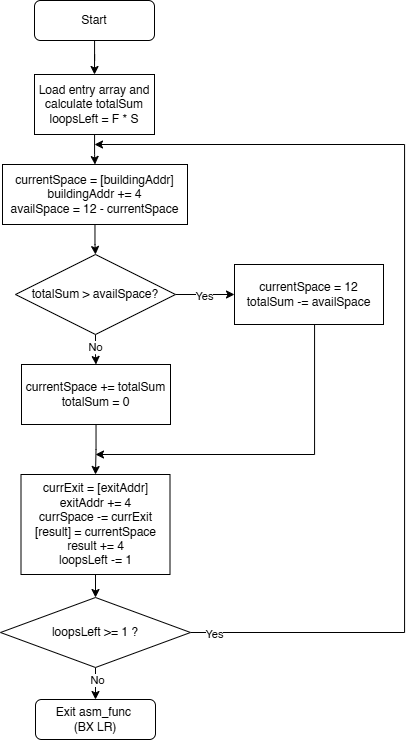

The diagram above was exported from draw.io. Its source (the exported page's mxGraphModel, read from the mxfile embedded in the PNG):
<mxGraphModel dx="1059" dy="656" grid="1" gridSize="10" guides="1" tooltips="1" connect="1" arrows="1" fold="1" page="1" pageScale="1" pageWidth="827" pageHeight="1169" math="0" shadow="0">
  <root>
    <mxCell id="WIyWlLk6GJQsqaUBKTNV-0" />
    <mxCell id="WIyWlLk6GJQsqaUBKTNV-1" parent="WIyWlLk6GJQsqaUBKTNV-0" />
    <mxCell id="oZ6SIZspvuidvV_2NCAD-3" style="edgeStyle=orthogonalEdgeStyle;rounded=0;orthogonalLoop=1;jettySize=auto;html=1;entryX=0.5;entryY=0;entryDx=0;entryDy=0;" edge="1" parent="WIyWlLk6GJQsqaUBKTNV-1" source="WIyWlLk6GJQsqaUBKTNV-3" target="oZ6SIZspvuidvV_2NCAD-5">
      <mxGeometry relative="1" as="geometry">
        <mxPoint x="220" y="160" as="targetPoint" />
      </mxGeometry>
    </mxCell>
    <mxCell id="WIyWlLk6GJQsqaUBKTNV-3" value="Start" style="rounded=1;whiteSpace=wrap;html=1;fontSize=12;glass=0;strokeWidth=1;shadow=0;" parent="WIyWlLk6GJQsqaUBKTNV-1" vertex="1">
      <mxGeometry x="160" y="176" width="120" height="40" as="geometry" />
    </mxCell>
    <mxCell id="oZ6SIZspvuidvV_2NCAD-11" style="edgeStyle=orthogonalEdgeStyle;rounded=0;orthogonalLoop=1;jettySize=auto;html=1;entryX=0.5;entryY=0;entryDx=0;entryDy=0;" edge="1" parent="WIyWlLk6GJQsqaUBKTNV-1" source="oZ6SIZspvuidvV_2NCAD-4" target="oZ6SIZspvuidvV_2NCAD-10">
      <mxGeometry relative="1" as="geometry" />
    </mxCell>
    <mxCell id="oZ6SIZspvuidvV_2NCAD-31" value="No" style="edgeLabel;html=1;align=center;verticalAlign=middle;resizable=0;points=[];" vertex="1" connectable="0" parent="oZ6SIZspvuidvV_2NCAD-11">
      <mxGeometry x="-0.1776" y="-1" relative="1" as="geometry">
        <mxPoint as="offset" />
      </mxGeometry>
    </mxCell>
    <mxCell id="oZ6SIZspvuidvV_2NCAD-15" style="edgeStyle=orthogonalEdgeStyle;rounded=0;orthogonalLoop=1;jettySize=auto;html=1;entryX=0;entryY=0.5;entryDx=0;entryDy=0;" edge="1" parent="WIyWlLk6GJQsqaUBKTNV-1" source="oZ6SIZspvuidvV_2NCAD-4" target="oZ6SIZspvuidvV_2NCAD-14">
      <mxGeometry relative="1" as="geometry" />
    </mxCell>
    <mxCell id="oZ6SIZspvuidvV_2NCAD-29" value="Yes" style="edgeLabel;html=1;align=center;verticalAlign=middle;resizable=0;points=[];" vertex="1" connectable="0" parent="oZ6SIZspvuidvV_2NCAD-15">
      <mxGeometry x="0.1571" y="-1" relative="1" as="geometry">
        <mxPoint x="-6" as="offset" />
      </mxGeometry>
    </mxCell>
    <mxCell id="oZ6SIZspvuidvV_2NCAD-4" value="totalSum &amp;gt; availSpace?" style="rhombus;whiteSpace=wrap;html=1;" vertex="1" parent="WIyWlLk6GJQsqaUBKTNV-1">
      <mxGeometry x="141" y="430" width="160" height="80" as="geometry" />
    </mxCell>
    <mxCell id="oZ6SIZspvuidvV_2NCAD-8" style="edgeStyle=orthogonalEdgeStyle;rounded=0;orthogonalLoop=1;jettySize=auto;html=1;entryX=0.5;entryY=0;entryDx=0;entryDy=0;" edge="1" parent="WIyWlLk6GJQsqaUBKTNV-1" source="oZ6SIZspvuidvV_2NCAD-5" target="oZ6SIZspvuidvV_2NCAD-7">
      <mxGeometry relative="1" as="geometry" />
    </mxCell>
    <mxCell id="oZ6SIZspvuidvV_2NCAD-5" value="&lt;div&gt;Load entry array and calculate totalSum&lt;/div&gt;loopsLeft = F * S" style="rounded=0;whiteSpace=wrap;html=1;" vertex="1" parent="WIyWlLk6GJQsqaUBKTNV-1">
      <mxGeometry x="160" y="250" width="120" height="60" as="geometry" />
    </mxCell>
    <mxCell id="oZ6SIZspvuidvV_2NCAD-9" style="edgeStyle=orthogonalEdgeStyle;rounded=0;orthogonalLoop=1;jettySize=auto;html=1;entryX=0.5;entryY=0;entryDx=0;entryDy=0;" edge="1" parent="WIyWlLk6GJQsqaUBKTNV-1" source="oZ6SIZspvuidvV_2NCAD-7" target="oZ6SIZspvuidvV_2NCAD-4">
      <mxGeometry relative="1" as="geometry" />
    </mxCell>
    <mxCell id="oZ6SIZspvuidvV_2NCAD-7" value="currentSpace = [buildingAddr]&lt;div&gt;buildingAddr += 4&lt;/div&gt;&lt;div&gt;availSpace = 12 - currentSpace&lt;/div&gt;" style="rounded=0;whiteSpace=wrap;html=1;" vertex="1" parent="WIyWlLk6GJQsqaUBKTNV-1">
      <mxGeometry x="128" y="340" width="185" height="60" as="geometry" />
    </mxCell>
    <mxCell id="oZ6SIZspvuidvV_2NCAD-18" style="edgeStyle=orthogonalEdgeStyle;rounded=0;orthogonalLoop=1;jettySize=auto;html=1;entryX=0.5;entryY=0;entryDx=0;entryDy=0;" edge="1" parent="WIyWlLk6GJQsqaUBKTNV-1" source="oZ6SIZspvuidvV_2NCAD-10" target="oZ6SIZspvuidvV_2NCAD-17">
      <mxGeometry relative="1" as="geometry" />
    </mxCell>
    <mxCell id="oZ6SIZspvuidvV_2NCAD-10" value="&lt;div&gt;currentSpace += totalSum&lt;div&gt;totalSum = 0&lt;/div&gt;&lt;/div&gt;" style="rounded=0;whiteSpace=wrap;html=1;" vertex="1" parent="WIyWlLk6GJQsqaUBKTNV-1">
      <mxGeometry x="147" y="540" width="149" height="60" as="geometry" />
    </mxCell>
    <mxCell id="oZ6SIZspvuidvV_2NCAD-19" style="edgeStyle=orthogonalEdgeStyle;rounded=0;orthogonalLoop=1;jettySize=auto;html=1;" edge="1" parent="WIyWlLk6GJQsqaUBKTNV-1" source="oZ6SIZspvuidvV_2NCAD-14">
      <mxGeometry relative="1" as="geometry">
        <mxPoint x="220" y="630" as="targetPoint" />
        <Array as="points">
          <mxPoint x="440" y="630" />
          <mxPoint x="221" y="630" />
        </Array>
      </mxGeometry>
    </mxCell>
    <mxCell id="oZ6SIZspvuidvV_2NCAD-14" value="currentSpace = 12&lt;div&gt;totalSum -= availSpace&lt;/div&gt;" style="rounded=0;whiteSpace=wrap;html=1;" vertex="1" parent="WIyWlLk6GJQsqaUBKTNV-1">
      <mxGeometry x="360" y="440" width="149" height="60" as="geometry" />
    </mxCell>
    <mxCell id="oZ6SIZspvuidvV_2NCAD-22" style="edgeStyle=orthogonalEdgeStyle;rounded=0;orthogonalLoop=1;jettySize=auto;html=1;entryX=0.5;entryY=0;entryDx=0;entryDy=0;" edge="1" parent="WIyWlLk6GJQsqaUBKTNV-1" source="oZ6SIZspvuidvV_2NCAD-17" target="oZ6SIZspvuidvV_2NCAD-21">
      <mxGeometry relative="1" as="geometry" />
    </mxCell>
    <mxCell id="oZ6SIZspvuidvV_2NCAD-17" value="currExit = [exitAddr]&lt;div&gt;exitAddr += 4&lt;/div&gt;&lt;div&gt;currSpace -= currExit&lt;/div&gt;&lt;div&gt;[result] = currentSpace&lt;/div&gt;&lt;div&gt;result += 4&lt;/div&gt;&lt;div&gt;loopsLeft -= 1&lt;/div&gt;" style="rounded=0;whiteSpace=wrap;html=1;" vertex="1" parent="WIyWlLk6GJQsqaUBKTNV-1">
      <mxGeometry x="146.5" y="650" width="149" height="100" as="geometry" />
    </mxCell>
    <mxCell id="oZ6SIZspvuidvV_2NCAD-24" style="edgeStyle=orthogonalEdgeStyle;rounded=0;orthogonalLoop=1;jettySize=auto;html=1;exitX=1;exitY=0.5;exitDx=0;exitDy=0;" edge="1" parent="WIyWlLk6GJQsqaUBKTNV-1" source="oZ6SIZspvuidvV_2NCAD-21">
      <mxGeometry relative="1" as="geometry">
        <mxPoint x="220" y="320" as="targetPoint" />
        <Array as="points">
          <mxPoint x="530" y="808" />
          <mxPoint x="530" y="320" />
        </Array>
      </mxGeometry>
    </mxCell>
    <mxCell id="oZ6SIZspvuidvV_2NCAD-25" value="Yes" style="edgeLabel;html=1;align=center;verticalAlign=middle;resizable=0;points=[];" vertex="1" connectable="0" parent="oZ6SIZspvuidvV_2NCAD-24">
      <mxGeometry x="-0.8604" y="-1" relative="1" as="geometry">
        <mxPoint x="-47" as="offset" />
      </mxGeometry>
    </mxCell>
    <mxCell id="oZ6SIZspvuidvV_2NCAD-27" style="edgeStyle=orthogonalEdgeStyle;rounded=0;orthogonalLoop=1;jettySize=auto;html=1;entryX=0.5;entryY=0;entryDx=0;entryDy=0;" edge="1" parent="WIyWlLk6GJQsqaUBKTNV-1" source="oZ6SIZspvuidvV_2NCAD-21" target="oZ6SIZspvuidvV_2NCAD-26">
      <mxGeometry relative="1" as="geometry" />
    </mxCell>
    <mxCell id="oZ6SIZspvuidvV_2NCAD-28" value="No" style="edgeLabel;html=1;align=center;verticalAlign=middle;resizable=0;points=[];" vertex="1" connectable="0" parent="oZ6SIZspvuidvV_2NCAD-27">
      <mxGeometry x="-0.5142" y="1" relative="1" as="geometry">
        <mxPoint as="offset" />
      </mxGeometry>
    </mxCell>
    <mxCell id="oZ6SIZspvuidvV_2NCAD-21" value="loopsLeft &amp;gt;= 1 ?" style="rhombus;whiteSpace=wrap;html=1;" vertex="1" parent="WIyWlLk6GJQsqaUBKTNV-1">
      <mxGeometry x="126" y="773" width="190" height="70" as="geometry" />
    </mxCell>
    <mxCell id="oZ6SIZspvuidvV_2NCAD-26" value="Exit asm_func&amp;nbsp;&lt;div&gt;(BX LR)&lt;/div&gt;" style="rounded=1;whiteSpace=wrap;html=1;fontSize=12;glass=0;strokeWidth=1;shadow=0;" vertex="1" parent="WIyWlLk6GJQsqaUBKTNV-1">
      <mxGeometry x="161" y="875" width="120" height="40" as="geometry" />
    </mxCell>
  </root>
</mxGraphModel>